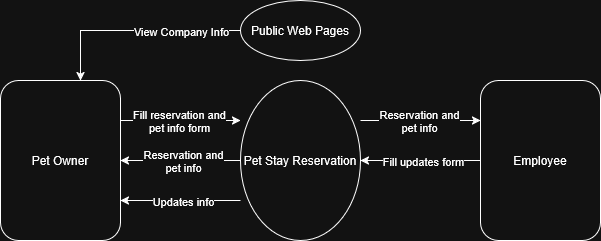

The diagram above was exported from draw.io. Its source (the exported page's mxGraphModel, read from the mxfile embedded in the PNG):
<mxGraphModel dx="1185" dy="600" grid="1" gridSize="10" guides="1" tooltips="1" connect="1" arrows="1" fold="1" page="1" pageScale="1" pageWidth="850" pageHeight="1100" math="0" shadow="0">
  <root>
    <mxCell id="0" />
    <mxCell id="1" parent="0" />
    <mxCell id="s2NBe_M6HMORqqqu-eZQ-1" value="Pet Owner" style="rounded=1;whiteSpace=wrap;html=1;" vertex="1" parent="1">
      <mxGeometry x="200" y="440" width="120" height="160" as="geometry" />
    </mxCell>
    <mxCell id="s2NBe_M6HMORqqqu-eZQ-2" value="Employee" style="rounded=1;whiteSpace=wrap;html=1;" vertex="1" parent="1">
      <mxGeometry x="680" y="440" width="120" height="160" as="geometry" />
    </mxCell>
    <mxCell id="s2NBe_M6HMORqqqu-eZQ-3" value="&lt;div&gt;Pet Stay Reservation&lt;/div&gt;" style="ellipse;whiteSpace=wrap;html=1;" vertex="1" parent="1">
      <mxGeometry x="440" y="440" width="120" height="160" as="geometry" />
    </mxCell>
    <mxCell id="s2NBe_M6HMORqqqu-eZQ-4" value="" style="endArrow=classic;html=1;rounded=0;" edge="1" parent="1">
      <mxGeometry width="50" height="50" relative="1" as="geometry">
        <mxPoint x="320" y="480" as="sourcePoint" />
        <mxPoint x="440" y="480" as="targetPoint" />
      </mxGeometry>
    </mxCell>
    <mxCell id="s2NBe_M6HMORqqqu-eZQ-5" value="Fill reservation and&lt;br&gt;pet info form" style="edgeLabel;html=1;align=center;verticalAlign=middle;resizable=0;points=[];" vertex="1" connectable="0" parent="s2NBe_M6HMORqqqu-eZQ-4">
      <mxGeometry x="-0.0333" relative="1" as="geometry">
        <mxPoint as="offset" />
      </mxGeometry>
    </mxCell>
    <mxCell id="s2NBe_M6HMORqqqu-eZQ-6" value="" style="endArrow=classic;html=1;rounded=0;" edge="1" parent="1">
      <mxGeometry width="50" height="50" relative="1" as="geometry">
        <mxPoint x="440" y="520" as="sourcePoint" />
        <mxPoint x="320" y="520" as="targetPoint" />
      </mxGeometry>
    </mxCell>
    <mxCell id="s2NBe_M6HMORqqqu-eZQ-7" value="Reservation and&lt;br&gt;pet info " style="edgeLabel;html=1;align=center;verticalAlign=middle;resizable=0;points=[];" vertex="1" connectable="0" parent="s2NBe_M6HMORqqqu-eZQ-6">
      <mxGeometry x="-0.0333" relative="1" as="geometry">
        <mxPoint as="offset" />
      </mxGeometry>
    </mxCell>
    <mxCell id="s2NBe_M6HMORqqqu-eZQ-8" value="" style="endArrow=classic;html=1;rounded=0;" edge="1" parent="1">
      <mxGeometry width="50" height="50" relative="1" as="geometry">
        <mxPoint x="560" y="480" as="sourcePoint" />
        <mxPoint x="680" y="480" as="targetPoint" />
      </mxGeometry>
    </mxCell>
    <mxCell id="s2NBe_M6HMORqqqu-eZQ-9" value="Reservation and&lt;br&gt;pet info " style="edgeLabel;html=1;align=center;verticalAlign=middle;resizable=0;points=[];" vertex="1" connectable="0" parent="s2NBe_M6HMORqqqu-eZQ-8">
      <mxGeometry x="-0.0333" relative="1" as="geometry">
        <mxPoint as="offset" />
      </mxGeometry>
    </mxCell>
    <mxCell id="s2NBe_M6HMORqqqu-eZQ-10" value="" style="endArrow=classic;html=1;rounded=0;" edge="1" parent="1">
      <mxGeometry width="50" height="50" relative="1" as="geometry">
        <mxPoint x="680" y="520" as="sourcePoint" />
        <mxPoint x="560" y="520" as="targetPoint" />
      </mxGeometry>
    </mxCell>
    <mxCell id="s2NBe_M6HMORqqqu-eZQ-11" value="Fill updates form" style="edgeLabel;html=1;align=center;verticalAlign=middle;resizable=0;points=[];" vertex="1" connectable="0" parent="s2NBe_M6HMORqqqu-eZQ-10">
      <mxGeometry x="-0.0333" relative="1" as="geometry">
        <mxPoint as="offset" />
      </mxGeometry>
    </mxCell>
    <mxCell id="s2NBe_M6HMORqqqu-eZQ-12" value="" style="endArrow=classic;html=1;rounded=0;" edge="1" parent="1">
      <mxGeometry width="50" height="50" relative="1" as="geometry">
        <mxPoint x="440" y="560" as="sourcePoint" />
        <mxPoint x="320" y="560" as="targetPoint" />
      </mxGeometry>
    </mxCell>
    <mxCell id="s2NBe_M6HMORqqqu-eZQ-13" value="Updates info" style="edgeLabel;html=1;align=center;verticalAlign=middle;resizable=0;points=[];" vertex="1" connectable="0" parent="s2NBe_M6HMORqqqu-eZQ-12">
      <mxGeometry x="-0.0333" relative="1" as="geometry">
        <mxPoint as="offset" />
      </mxGeometry>
    </mxCell>
    <mxCell id="sBAozz1XVpai-A3XkT2s-1" value="Public Web Pages" style="ellipse;whiteSpace=wrap;html=1;" vertex="1" parent="1">
      <mxGeometry x="440" y="360" width="120" height="60" as="geometry" />
    </mxCell>
    <mxCell id="sBAozz1XVpai-A3XkT2s-2" value="" style="endArrow=classic;html=1;rounded=0;" edge="1" parent="1">
      <mxGeometry width="50" height="50" relative="1" as="geometry">
        <mxPoint x="440" y="390" as="sourcePoint" />
        <mxPoint x="280" y="440" as="targetPoint" />
        <Array as="points">
          <mxPoint x="280" y="390" />
        </Array>
      </mxGeometry>
    </mxCell>
    <mxCell id="sBAozz1XVpai-A3XkT2s-3" value="View Company Info" style="edgeLabel;html=1;align=center;verticalAlign=middle;resizable=0;points=[];" vertex="1" connectable="0" parent="sBAozz1XVpai-A3XkT2s-2">
      <mxGeometry x="0.1429" relative="1" as="geometry">
        <mxPoint x="60" as="offset" />
      </mxGeometry>
    </mxCell>
  </root>
</mxGraphModel>